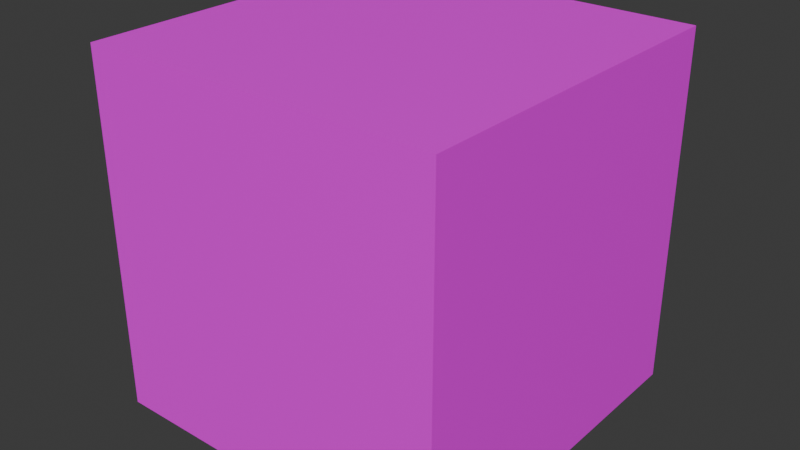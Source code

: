 # Source: Player.blend  (saved by Blender 4.4.32; exported with 4.5.12 LTS)
import bpy
from mathutils import Matrix  # noqa: F401  (used for matrix-valued properties, if any)

bpy.ops.wm.read_factory_settings(use_empty=True)
scene = bpy.context.scene
scene.name = 'Scene'

# ---- collections
col_collection = bpy.data.collections.new('Collection'); scene.collection.children.link(col_collection)

# ---- images (referenced by path relative to the original .blend; pixels are not part of the script)
import os
ASSET_DIR = os.environ.get("B2B_ASSET_DIR", "")  # directory of the original .blend (textures are referenced by path, not embedded)
HERE = os.path.dirname(os.path.abspath(__file__))  # packed textures are extracted next to this script under _unpacked/

def load_image(name, relpath, width, height, colorspace="sRGB"):
    """Load a texture the original file referenced (path relative to the .blend, or extracted next to this script)."""
    p = next((c for c in (os.path.join(HERE, relpath), os.path.join(ASSET_DIR, relpath)) if relpath and os.path.exists(c)), "")
    if p:
        img = bpy.data.images.load(p, check_existing=True)
        img.name = name
    else:  # same state as the original file: an image datablock whose file is absent (Cycles renders it pink)
        img = bpy.data.images.new(name, width, height)
        img.source = "FILE"
        img.filepath = "//" + (relpath or name)
    img.colorspace_settings.name = colorspace
    return img
img_player_png = load_image('Player.png', 'Player.png', 1024, 1024, 'sRGB')

# ---- materials (node trees are filled in below, after node groups)
mat_material = bpy.data.materials.new('Material')
mat_material.alpha_threshold = 0.0
mat_material.roughness = 0.5
mat_material.line_color = (0.0, 0.0, 0.0, 1.0)

# ---- material node trees
mat_material.use_nodes = True; mat_material.node_tree.nodes.clear()
_N = mat_material.node_tree.nodes; _L = mat_material.node_tree.links
n0 = _N.new('ShaderNodeOutputMaterial'); n0.name = 'Material Output'; n0.location = (300, 300)
n1 = _N.new('ShaderNodeBsdfPrincipled'); n1.name = 'Principled BSDF'; n1.location = (10, 300)
n1.inputs[3].default_value = 1.45
n2 = _N.new('ShaderNodeTexImage'); n2.name = '画像テクスチャ'; n2.location = (-280, 280)
n2.image = img_player_png
_L.new(n1.outputs[0], n0.inputs[0])
_L.new(n2.outputs[0], n1.inputs[0])
n0.is_active_output = True

# ---- world
world_world = bpy.data.worlds.new('World'); scene.world = world_world
world_world.use_nodes = True; world_world.node_tree.nodes.clear()
_N = world_world.node_tree.nodes; _L = world_world.node_tree.links
n0 = _N.new('ShaderNodeOutputWorld'); n0.name = 'World Output'; n0.location = (300, 300)
n1 = _N.new('ShaderNodeBackground'); n1.name = 'Background'; n1.location = (10, 300)
n1.inputs[0].default_value = (0.05088, 0.05088, 0.05088, 1.0)
_L.new(n1.outputs[0], n0.inputs[0])
n0.is_active_output = True
world_world.color = (0.05088, 0.05088, 0.05088)
world_world.sun_shadow_jitter_overblur = 0.0

# ---- meshes
me_cube = bpy.data.meshes.new('Cube')
me_cube.from_pydata([(1.0, 1.0, 1.0), (1.0, 1.0, -1.0), (1.0, -1.0, 1.0), (1.0, -1.0, -1.0), (-1.0, 1.0, 1.0), (-1.0, 1.0, -1.0), (-1.0, -1.0, 1.0), (-1.0, -1.0, -1.0)], [], [(0, 4, 6, 2), (3, 2, 6, 7), (7, 6, 4, 5), (5, 1, 3, 7), (1, 0, 2, 3), (5, 4, 0, 1)])
_uv = me_cube.uv_layers.new(name='UVMap')
_uv.uv.foreach_set('vector', [0.625, 0.5, 0.875, 0.5, 0.875, 0.75, 0.625, 0.75, 0.375, 0.75, 0.625, 0.75, 0.625, 1.0, 0.375, 1.0, 0.375, 0.0, 0.625, 0.0, 0.625, 0.25, 0.375, 0.25, 0.125, 0.5, 0.375, 0.5, 0.375, 0.75, 0.125, 0.75, 0.375, 0.5, 0.625, 0.5, 0.625, 0.75, 0.375, 0.75, 0.375, 0.25, 0.625, 0.25, 0.625, 0.5, 0.375, 0.5])
me_cube.materials.append(mat_material)
me_cube.use_mirror_vertex_groups = False
me_cube.update()

# ---- objects
ob_cube = bpy.data.objects.new('Cube', me_cube)

# ---- transforms, parenting, visibility, modifiers, constraints
ob_cube.location = (0.0, 0.0, 0.0)
ob_cube.rotation_euler = (0.0, 4.712, 0.0)
ob_cube.lock_rotations_4d = False
ob_cube.empty_display_type = 'ARROWS'
ob_cube.lineart.crease_threshold = 0.0

# ---- collection membership
col_collection.objects.link(ob_cube)

# ---- scene / render settings (as saved in the file)
scene.frame_start = 1; scene.frame_end = 250; scene.frame_set(1)
scene.render.engine = 'BLENDER_EEVEE_NEXT'
bpy.context.view_layer.update()

# ---- added for rendering (the .blend has no active camera and no usable light): camera, sun
cam_auto = bpy.data.cameras.new('AutoCamera')
cam_auto.lens = 50.0
cam_auto.sensor_width = 36.0
cam_auto.clip_end = 1000.0
ob_auto_camera = bpy.data.objects.new('AutoCamera', cam_auto)
scene.collection.objects.link(ob_auto_camera)
ob_auto_camera.location = (3.20507, -3.84609, 2.56406)
ob_auto_camera.rotation_euler = (1.09748, -7.21219e-08, 0.694738)
scene.camera = ob_auto_camera
light_auto_sun = bpy.data.lights.new('AutoSun', 'SUN')
light_auto_sun.energy = 3.0
light_auto_sun.angle = 0.0523599
ob_auto_sun = bpy.data.objects.new('AutoSun', light_auto_sun)
scene.collection.objects.link(ob_auto_sun)
ob_auto_sun.rotation_euler = (0.872665, 0.174533, 0.523599)
bpy.context.view_layer.update()
